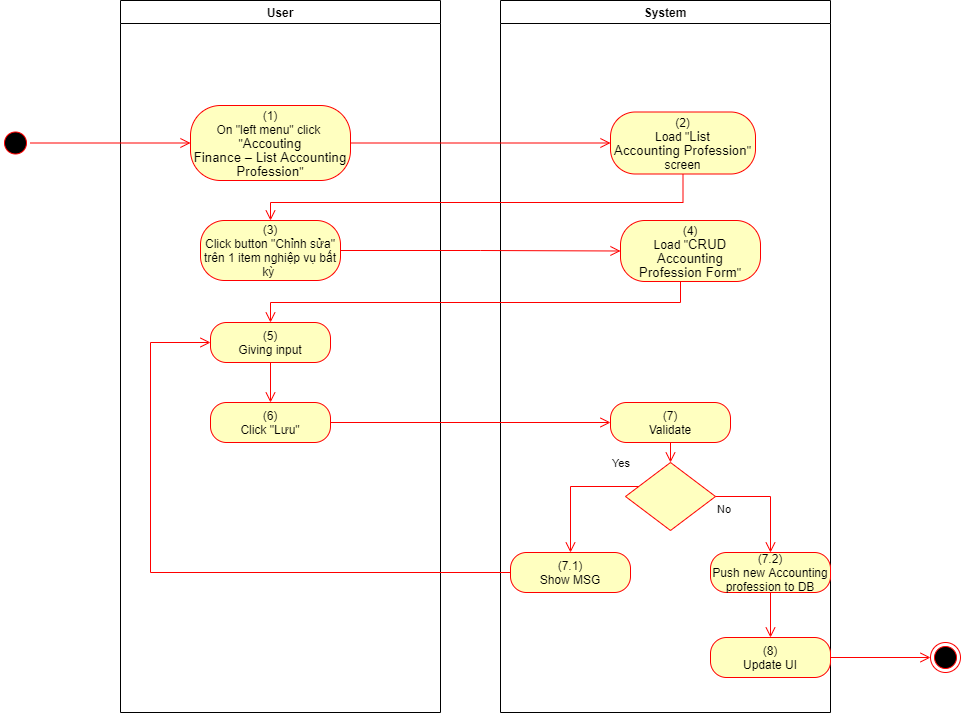

The diagram above was exported from draw.io. Its source (the exported page's mxGraphModel, read from the mxfile embedded in the PNG):
<mxGraphModel dx="1086" dy="806" grid="1" gridSize="10" guides="1" tooltips="1" connect="1" arrows="1" fold="1" page="1" pageScale="1" pageWidth="850" pageHeight="1100" math="0" shadow="0">
  <root>
    <mxCell id="0" />
    <mxCell id="1" parent="0" />
    <mxCell id="Z0i8yzwprOPsJKOEZNgY-1" value="User" style="swimlane;whiteSpace=wrap" parent="1" vertex="1">
      <mxGeometry x="140" y="128" width="320" height="712" as="geometry">
        <mxRectangle x="120" y="128" width="60" height="23" as="alternateBounds" />
      </mxGeometry>
    </mxCell>
    <mxCell id="Z0i8yzwprOPsJKOEZNgY-2" value="(1)&lt;br style=&quot;padding: 0px ; margin: 0px&quot;&gt;On &quot;left menu&quot; click&amp;nbsp;&lt;br style=&quot;padding: 0px ; margin: 0px&quot;&gt;&quot;&lt;span lang=&quot;EN-GB&quot; style=&quot;font-size: 10pt ; line-height: 14.2667px ; font-family: &amp;#34;arial&amp;#34; , sans-serif&quot;&gt;Accouting&lt;br&gt;Finance – List Accounting Profession&lt;/span&gt;&quot;" style="rounded=1;whiteSpace=wrap;html=1;arcSize=40;fontColor=#000000;fillColor=#ffffc0;strokeColor=#ff0000;" parent="Z0i8yzwprOPsJKOEZNgY-1" vertex="1">
      <mxGeometry x="70" y="105" width="160" height="75" as="geometry" />
    </mxCell>
    <mxCell id="Z0i8yzwprOPsJKOEZNgY-3" value="(3)&lt;br&gt;Click button &quot;Chỉnh sửa&quot; trên 1 item nghiệp vụ bất kỳ&amp;nbsp;" style="rounded=1;whiteSpace=wrap;html=1;arcSize=40;fontColor=#000000;fillColor=#ffffc0;strokeColor=#ff0000;" parent="Z0i8yzwprOPsJKOEZNgY-1" vertex="1">
      <mxGeometry x="80" y="220" width="140" height="60" as="geometry" />
    </mxCell>
    <mxCell id="Z0i8yzwprOPsJKOEZNgY-4" value="(6)&lt;br&gt;Click &quot;Lưu&quot;" style="rounded=1;whiteSpace=wrap;html=1;arcSize=40;fontColor=#000000;fillColor=#ffffc0;strokeColor=#ff0000;" parent="Z0i8yzwprOPsJKOEZNgY-1" vertex="1">
      <mxGeometry x="90" y="402" width="120" height="40" as="geometry" />
    </mxCell>
    <mxCell id="Z0i8yzwprOPsJKOEZNgY-5" value="(5)&lt;br&gt;Giving input" style="rounded=1;whiteSpace=wrap;html=1;arcSize=40;fontColor=#000000;fillColor=#ffffc0;strokeColor=#ff0000;" parent="Z0i8yzwprOPsJKOEZNgY-1" vertex="1">
      <mxGeometry x="90" y="322" width="120" height="40" as="geometry" />
    </mxCell>
    <mxCell id="Z0i8yzwprOPsJKOEZNgY-6" value="" style="edgeStyle=orthogonalEdgeStyle;html=1;verticalAlign=bottom;endArrow=open;endSize=8;strokeColor=#ff0000;rounded=0;entryX=0.5;entryY=0;entryDx=0;entryDy=0;" parent="Z0i8yzwprOPsJKOEZNgY-1" source="Z0i8yzwprOPsJKOEZNgY-5" target="Z0i8yzwprOPsJKOEZNgY-4" edge="1">
      <mxGeometry relative="1" as="geometry">
        <mxPoint x="330" y="402" as="targetPoint" />
      </mxGeometry>
    </mxCell>
    <mxCell id="Z0i8yzwprOPsJKOEZNgY-7" value="System" style="swimlane;whiteSpace=wrap;startSize=23;" parent="1" vertex="1">
      <mxGeometry x="520" y="128" width="330" height="712" as="geometry" />
    </mxCell>
    <mxCell id="Z0i8yzwprOPsJKOEZNgY-8" value="(2)&lt;br&gt;Load &quot;&lt;span lang=&quot;EN-GB&quot; style=&quot;font-size: 10pt ; line-height: 14.2667px ; font-family: &amp;#34;arial&amp;#34; , sans-serif&quot;&gt;List&lt;br&gt;Accounting Profession&lt;/span&gt;&quot; screen" style="rounded=1;whiteSpace=wrap;html=1;arcSize=40;fontColor=#000000;fillColor=#ffffc0;strokeColor=#ff0000;" parent="Z0i8yzwprOPsJKOEZNgY-7" vertex="1">
      <mxGeometry x="110" y="111.5" width="145" height="62" as="geometry" />
    </mxCell>
    <mxCell id="Z0i8yzwprOPsJKOEZNgY-9" value="(7)&lt;br&gt;Validate" style="rounded=1;whiteSpace=wrap;html=1;arcSize=40;fontColor=#000000;fillColor=#ffffc0;strokeColor=#ff0000;" parent="Z0i8yzwprOPsJKOEZNgY-7" vertex="1">
      <mxGeometry x="110" y="402" width="120" height="40" as="geometry" />
    </mxCell>
    <mxCell id="Z0i8yzwprOPsJKOEZNgY-10" value="" style="edgeStyle=orthogonalEdgeStyle;html=1;verticalAlign=bottom;endArrow=open;endSize=8;strokeColor=#ff0000;rounded=0;entryX=0.5;entryY=0;entryDx=0;entryDy=0;" parent="Z0i8yzwprOPsJKOEZNgY-7" source="Z0i8yzwprOPsJKOEZNgY-9" target="Z0i8yzwprOPsJKOEZNgY-11" edge="1">
      <mxGeometry relative="1" as="geometry">
        <mxPoint x="165" y="442" as="targetPoint" />
      </mxGeometry>
    </mxCell>
    <mxCell id="Z0i8yzwprOPsJKOEZNgY-11" value="" style="rhombus;whiteSpace=wrap;html=1;fillColor=#ffffc0;strokeColor=#ff0000;" parent="Z0i8yzwprOPsJKOEZNgY-7" vertex="1">
      <mxGeometry x="125" y="462" width="90" height="68" as="geometry" />
    </mxCell>
    <mxCell id="Z0i8yzwprOPsJKOEZNgY-12" value="No" style="edgeStyle=orthogonalEdgeStyle;html=1;align=left;verticalAlign=top;endArrow=open;endSize=8;strokeColor=#ff0000;rounded=0;exitX=1;exitY=0.5;exitDx=0;exitDy=0;" parent="Z0i8yzwprOPsJKOEZNgY-7" source="Z0i8yzwprOPsJKOEZNgY-11" target="Z0i8yzwprOPsJKOEZNgY-13" edge="1">
      <mxGeometry x="-1" relative="1" as="geometry">
        <mxPoint x="170" y="552" as="targetPoint" />
      </mxGeometry>
    </mxCell>
    <mxCell id="Z0i8yzwprOPsJKOEZNgY-13" value="(7.2)&lt;br&gt;Push new Accounting profession to DB" style="rounded=1;whiteSpace=wrap;html=1;arcSize=40;fontColor=#000000;fillColor=#ffffc0;strokeColor=#ff0000;" parent="Z0i8yzwprOPsJKOEZNgY-7" vertex="1">
      <mxGeometry x="210" y="552" width="120" height="40" as="geometry" />
    </mxCell>
    <mxCell id="Z0i8yzwprOPsJKOEZNgY-14" value="(8)&lt;br&gt;Update UI" style="rounded=1;whiteSpace=wrap;html=1;arcSize=40;fontColor=#000000;fillColor=#ffffc0;strokeColor=#ff0000;" parent="Z0i8yzwprOPsJKOEZNgY-7" vertex="1">
      <mxGeometry x="210" y="637" width="120" height="40" as="geometry" />
    </mxCell>
    <mxCell id="Z0i8yzwprOPsJKOEZNgY-15" value="" style="edgeStyle=orthogonalEdgeStyle;html=1;verticalAlign=bottom;endArrow=open;endSize=8;strokeColor=#ff0000;rounded=0;exitX=0.5;exitY=1;exitDx=0;exitDy=0;entryX=0.5;entryY=0;entryDx=0;entryDy=0;" parent="Z0i8yzwprOPsJKOEZNgY-7" source="Z0i8yzwprOPsJKOEZNgY-13" target="Z0i8yzwprOPsJKOEZNgY-14" edge="1">
      <mxGeometry relative="1" as="geometry">
        <mxPoint x="170" y="642" as="targetPoint" />
      </mxGeometry>
    </mxCell>
    <mxCell id="Z0i8yzwprOPsJKOEZNgY-16" value="(7.1)&lt;br&gt;Show MSG" style="rounded=1;whiteSpace=wrap;html=1;arcSize=40;fontColor=#000000;fillColor=#ffffc0;strokeColor=#ff0000;" parent="Z0i8yzwprOPsJKOEZNgY-7" vertex="1">
      <mxGeometry x="10" y="552" width="120" height="40" as="geometry" />
    </mxCell>
    <mxCell id="Z0i8yzwprOPsJKOEZNgY-17" value="Yes" style="edgeStyle=orthogonalEdgeStyle;html=1;align=left;verticalAlign=bottom;endArrow=open;endSize=8;strokeColor=#ff0000;rounded=0;entryX=0.5;entryY=0;entryDx=0;entryDy=0;" parent="Z0i8yzwprOPsJKOEZNgY-7" source="Z0i8yzwprOPsJKOEZNgY-11" target="Z0i8yzwprOPsJKOEZNgY-16" edge="1">
      <mxGeometry x="-0.5793" y="-14" relative="1" as="geometry">
        <mxPoint x="70" y="552" as="targetPoint" />
        <Array as="points">
          <mxPoint x="70" y="486" />
        </Array>
        <mxPoint as="offset" />
      </mxGeometry>
    </mxCell>
    <mxCell id="Z0i8yzwprOPsJKOEZNgY-18" value="(4)&lt;br&gt;Load &quot;&lt;span lang=&quot;EN-GB&quot; style=&quot;font-size: 10pt ; line-height: 14.2667px ; font-family: &amp;#34;arial&amp;#34; , sans-serif&quot;&gt;CRUD Accounting&lt;br&gt;Profession Form&lt;/span&gt;&quot;" style="rounded=1;whiteSpace=wrap;html=1;arcSize=40;fontColor=#000000;fillColor=#ffffc0;strokeColor=#ff0000;" parent="Z0i8yzwprOPsJKOEZNgY-7" vertex="1">
      <mxGeometry x="120" y="220" width="140" height="61" as="geometry" />
    </mxCell>
    <mxCell id="Z0i8yzwprOPsJKOEZNgY-19" value="" style="ellipse;html=1;shape=startState;fillColor=#000000;strokeColor=#ff0000;" parent="1" vertex="1">
      <mxGeometry x="20" y="255.5" width="30" height="30" as="geometry" />
    </mxCell>
    <mxCell id="Z0i8yzwprOPsJKOEZNgY-20" value="" style="edgeStyle=orthogonalEdgeStyle;html=1;verticalAlign=bottom;endArrow=open;endSize=8;strokeColor=#ff0000;rounded=0;entryX=0;entryY=0.5;entryDx=0;entryDy=0;" parent="1" source="Z0i8yzwprOPsJKOEZNgY-19" target="Z0i8yzwprOPsJKOEZNgY-2" edge="1">
      <mxGeometry relative="1" as="geometry">
        <mxPoint x="200" y="253" as="targetPoint" />
      </mxGeometry>
    </mxCell>
    <mxCell id="Z0i8yzwprOPsJKOEZNgY-21" value="" style="edgeStyle=orthogonalEdgeStyle;html=1;verticalAlign=bottom;endArrow=open;endSize=8;strokeColor=#ff0000;rounded=0;entryX=0;entryY=0.5;entryDx=0;entryDy=0;" parent="1" source="Z0i8yzwprOPsJKOEZNgY-2" target="Z0i8yzwprOPsJKOEZNgY-8" edge="1">
      <mxGeometry relative="1" as="geometry">
        <mxPoint x="600" y="271" as="targetPoint" />
      </mxGeometry>
    </mxCell>
    <mxCell id="Z0i8yzwprOPsJKOEZNgY-22" value="" style="edgeStyle=orthogonalEdgeStyle;html=1;verticalAlign=bottom;endArrow=open;endSize=8;strokeColor=#ff0000;rounded=0;entryX=0.5;entryY=0;entryDx=0;entryDy=0;" parent="1" source="Z0i8yzwprOPsJKOEZNgY-8" target="Z0i8yzwprOPsJKOEZNgY-3" edge="1">
      <mxGeometry relative="1" as="geometry">
        <mxPoint x="685" y="350" as="targetPoint" />
        <Array as="points">
          <mxPoint x="703" y="330" />
          <mxPoint x="290" y="330" />
        </Array>
      </mxGeometry>
    </mxCell>
    <mxCell id="Z0i8yzwprOPsJKOEZNgY-23" value="" style="edgeStyle=orthogonalEdgeStyle;html=1;verticalAlign=bottom;endArrow=open;endSize=8;strokeColor=#ff0000;rounded=0;entryX=0;entryY=0.5;entryDx=0;entryDy=0;" parent="1" source="Z0i8yzwprOPsJKOEZNgY-4" target="Z0i8yzwprOPsJKOEZNgY-9" edge="1">
      <mxGeometry relative="1" as="geometry">
        <mxPoint x="280" y="570" as="targetPoint" />
      </mxGeometry>
    </mxCell>
    <mxCell id="Z0i8yzwprOPsJKOEZNgY-24" value="" style="ellipse;html=1;shape=endState;fillColor=#000000;strokeColor=#ff0000;" parent="1" vertex="1">
      <mxGeometry x="950" y="770" width="30" height="30" as="geometry" />
    </mxCell>
    <mxCell id="Z0i8yzwprOPsJKOEZNgY-25" value="" style="edgeStyle=orthogonalEdgeStyle;html=1;verticalAlign=bottom;endArrow=open;endSize=8;strokeColor=#ff0000;rounded=0;exitX=1;exitY=0.5;exitDx=0;exitDy=0;entryX=0;entryY=0.5;entryDx=0;entryDy=0;" parent="1" source="Z0i8yzwprOPsJKOEZNgY-14" target="Z0i8yzwprOPsJKOEZNgY-24" edge="1">
      <mxGeometry relative="1" as="geometry">
        <mxPoint x="820" y="760" as="targetPoint" />
        <mxPoint x="820" y="700" as="sourcePoint" />
      </mxGeometry>
    </mxCell>
    <mxCell id="Z0i8yzwprOPsJKOEZNgY-26" value="" style="edgeStyle=orthogonalEdgeStyle;html=1;verticalAlign=bottom;endArrow=open;endSize=8;strokeColor=#ff0000;rounded=0;entryX=0;entryY=0.5;entryDx=0;entryDy=0;" parent="1" source="Z0i8yzwprOPsJKOEZNgY-16" target="Z0i8yzwprOPsJKOEZNgY-5" edge="1">
      <mxGeometry relative="1" as="geometry">
        <mxPoint x="590" y="780" as="targetPoint" />
        <Array as="points">
          <mxPoint x="170" y="700" />
          <mxPoint x="170" y="470" />
        </Array>
      </mxGeometry>
    </mxCell>
    <mxCell id="Z0i8yzwprOPsJKOEZNgY-27" value="" style="edgeStyle=orthogonalEdgeStyle;html=1;verticalAlign=bottom;endArrow=open;endSize=8;strokeColor=#ff0000;rounded=0;entryX=0;entryY=0.5;entryDx=0;entryDy=0;" parent="1" source="Z0i8yzwprOPsJKOEZNgY-3" target="Z0i8yzwprOPsJKOEZNgY-18" edge="1">
      <mxGeometry relative="1" as="geometry">
        <mxPoint x="280" y="463" as="targetPoint" />
      </mxGeometry>
    </mxCell>
    <mxCell id="Z0i8yzwprOPsJKOEZNgY-28" value="" style="edgeStyle=orthogonalEdgeStyle;html=1;verticalAlign=bottom;endArrow=open;endSize=8;strokeColor=#ff0000;rounded=0;entryX=0.5;entryY=0;entryDx=0;entryDy=0;" parent="1" source="Z0i8yzwprOPsJKOEZNgY-18" target="Z0i8yzwprOPsJKOEZNgY-5" edge="1">
      <mxGeometry relative="1" as="geometry">
        <mxPoint x="690" y="460" as="targetPoint" />
        <Array as="points">
          <mxPoint x="700" y="430" />
          <mxPoint x="290" y="430" />
        </Array>
      </mxGeometry>
    </mxCell>
  </root>
</mxGraphModel>